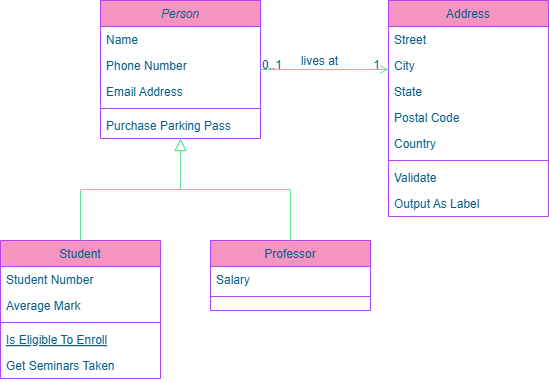

The diagram above was exported from draw.io. Its source (the exported page's mxGraphModel, read from the mxfile embedded in the PNG):
<mxGraphModel dx="1050" dy="557" grid="1" gridSize="10" guides="1" tooltips="1" connect="1" arrows="1" fold="1" page="1" pageScale="1" pageWidth="827" pageHeight="1169" math="0" shadow="0">
  <root>
    <mxCell id="WIyWlLk6GJQsqaUBKTNV-0" />
    <mxCell id="WIyWlLk6GJQsqaUBKTNV-1" parent="WIyWlLk6GJQsqaUBKTNV-0" />
    <mxCell id="zkfFHV4jXpPFQw0GAbJ--0" value="Person" style="swimlane;fontStyle=2;align=center;verticalAlign=top;childLayout=stackLayout;horizontal=1;startSize=26;horizontalStack=0;resizeParent=1;resizeLast=0;collapsible=1;marginBottom=0;rounded=0;shadow=0;strokeWidth=1;labelBackgroundColor=none;fillColor=#F694C1;strokeColor=#AF45ED;fontColor=#095C86;" parent="WIyWlLk6GJQsqaUBKTNV-1" vertex="1">
      <mxGeometry x="220" y="120" width="160" height="138" as="geometry">
        <mxRectangle x="230" y="140" width="160" height="26" as="alternateBounds" />
      </mxGeometry>
    </mxCell>
    <mxCell id="zkfFHV4jXpPFQw0GAbJ--1" value="Name" style="text;align=left;verticalAlign=top;spacingLeft=4;spacingRight=4;overflow=hidden;rotatable=0;points=[[0,0.5],[1,0.5]];portConstraint=eastwest;labelBackgroundColor=none;fontColor=#095C86;" parent="zkfFHV4jXpPFQw0GAbJ--0" vertex="1">
      <mxGeometry y="26" width="160" height="26" as="geometry" />
    </mxCell>
    <mxCell id="zkfFHV4jXpPFQw0GAbJ--2" value="Phone Number" style="text;align=left;verticalAlign=top;spacingLeft=4;spacingRight=4;overflow=hidden;rotatable=0;points=[[0,0.5],[1,0.5]];portConstraint=eastwest;rounded=0;shadow=0;html=0;labelBackgroundColor=none;fontColor=#095C86;" parent="zkfFHV4jXpPFQw0GAbJ--0" vertex="1">
      <mxGeometry y="52" width="160" height="26" as="geometry" />
    </mxCell>
    <mxCell id="zkfFHV4jXpPFQw0GAbJ--3" value="Email Address" style="text;align=left;verticalAlign=top;spacingLeft=4;spacingRight=4;overflow=hidden;rotatable=0;points=[[0,0.5],[1,0.5]];portConstraint=eastwest;rounded=0;shadow=0;html=0;labelBackgroundColor=none;fontColor=#095C86;" parent="zkfFHV4jXpPFQw0GAbJ--0" vertex="1">
      <mxGeometry y="78" width="160" height="26" as="geometry" />
    </mxCell>
    <mxCell id="zkfFHV4jXpPFQw0GAbJ--4" value="" style="line;html=1;strokeWidth=1;align=left;verticalAlign=middle;spacingTop=-1;spacingLeft=3;spacingRight=3;rotatable=0;labelPosition=right;points=[];portConstraint=eastwest;labelBackgroundColor=none;fillColor=#F694C1;strokeColor=#AF45ED;fontColor=#095C86;" parent="zkfFHV4jXpPFQw0GAbJ--0" vertex="1">
      <mxGeometry y="104" width="160" height="8" as="geometry" />
    </mxCell>
    <mxCell id="zkfFHV4jXpPFQw0GAbJ--5" value="Purchase Parking Pass" style="text;align=left;verticalAlign=top;spacingLeft=4;spacingRight=4;overflow=hidden;rotatable=0;points=[[0,0.5],[1,0.5]];portConstraint=eastwest;labelBackgroundColor=none;fontColor=#095C86;" parent="zkfFHV4jXpPFQw0GAbJ--0" vertex="1">
      <mxGeometry y="112" width="160" height="26" as="geometry" />
    </mxCell>
    <mxCell id="zkfFHV4jXpPFQw0GAbJ--6" value="Student" style="swimlane;fontStyle=0;align=center;verticalAlign=top;childLayout=stackLayout;horizontal=1;startSize=26;horizontalStack=0;resizeParent=1;resizeLast=0;collapsible=1;marginBottom=0;rounded=0;shadow=0;strokeWidth=1;labelBackgroundColor=none;fillColor=#F694C1;strokeColor=#AF45ED;fontColor=#095C86;" parent="WIyWlLk6GJQsqaUBKTNV-1" vertex="1">
      <mxGeometry x="120" y="360" width="160" height="138" as="geometry">
        <mxRectangle x="130" y="380" width="160" height="26" as="alternateBounds" />
      </mxGeometry>
    </mxCell>
    <mxCell id="zkfFHV4jXpPFQw0GAbJ--7" value="Student Number" style="text;align=left;verticalAlign=top;spacingLeft=4;spacingRight=4;overflow=hidden;rotatable=0;points=[[0,0.5],[1,0.5]];portConstraint=eastwest;labelBackgroundColor=none;fontColor=#095C86;" parent="zkfFHV4jXpPFQw0GAbJ--6" vertex="1">
      <mxGeometry y="26" width="160" height="26" as="geometry" />
    </mxCell>
    <mxCell id="zkfFHV4jXpPFQw0GAbJ--8" value="Average Mark" style="text;align=left;verticalAlign=top;spacingLeft=4;spacingRight=4;overflow=hidden;rotatable=0;points=[[0,0.5],[1,0.5]];portConstraint=eastwest;rounded=0;shadow=0;html=0;labelBackgroundColor=none;fontColor=#095C86;" parent="zkfFHV4jXpPFQw0GAbJ--6" vertex="1">
      <mxGeometry y="52" width="160" height="26" as="geometry" />
    </mxCell>
    <mxCell id="zkfFHV4jXpPFQw0GAbJ--9" value="" style="line;html=1;strokeWidth=1;align=left;verticalAlign=middle;spacingTop=-1;spacingLeft=3;spacingRight=3;rotatable=0;labelPosition=right;points=[];portConstraint=eastwest;labelBackgroundColor=none;fillColor=#F694C1;strokeColor=#AF45ED;fontColor=#095C86;" parent="zkfFHV4jXpPFQw0GAbJ--6" vertex="1">
      <mxGeometry y="78" width="160" height="8" as="geometry" />
    </mxCell>
    <mxCell id="zkfFHV4jXpPFQw0GAbJ--10" value="Is Eligible To Enroll" style="text;align=left;verticalAlign=top;spacingLeft=4;spacingRight=4;overflow=hidden;rotatable=0;points=[[0,0.5],[1,0.5]];portConstraint=eastwest;fontStyle=4;labelBackgroundColor=none;fontColor=#095C86;" parent="zkfFHV4jXpPFQw0GAbJ--6" vertex="1">
      <mxGeometry y="86" width="160" height="26" as="geometry" />
    </mxCell>
    <mxCell id="zkfFHV4jXpPFQw0GAbJ--11" value="Get Seminars Taken" style="text;align=left;verticalAlign=top;spacingLeft=4;spacingRight=4;overflow=hidden;rotatable=0;points=[[0,0.5],[1,0.5]];portConstraint=eastwest;labelBackgroundColor=none;fontColor=#095C86;" parent="zkfFHV4jXpPFQw0GAbJ--6" vertex="1">
      <mxGeometry y="112" width="160" height="26" as="geometry" />
    </mxCell>
    <mxCell id="zkfFHV4jXpPFQw0GAbJ--12" value="" style="endArrow=block;endSize=10;endFill=0;shadow=0;strokeWidth=1;rounded=0;curved=0;edgeStyle=elbowEdgeStyle;elbow=vertical;labelBackgroundColor=none;strokeColor=#60E696;fontColor=default;" parent="WIyWlLk6GJQsqaUBKTNV-1" source="zkfFHV4jXpPFQw0GAbJ--6" target="zkfFHV4jXpPFQw0GAbJ--0" edge="1">
      <mxGeometry width="160" relative="1" as="geometry">
        <mxPoint x="200" y="203" as="sourcePoint" />
        <mxPoint x="200" y="203" as="targetPoint" />
      </mxGeometry>
    </mxCell>
    <mxCell id="zkfFHV4jXpPFQw0GAbJ--13" value="Professor" style="swimlane;fontStyle=0;align=center;verticalAlign=top;childLayout=stackLayout;horizontal=1;startSize=26;horizontalStack=0;resizeParent=1;resizeLast=0;collapsible=1;marginBottom=0;rounded=0;shadow=0;strokeWidth=1;labelBackgroundColor=none;fillColor=#F694C1;strokeColor=#AF45ED;fontColor=#095C86;" parent="WIyWlLk6GJQsqaUBKTNV-1" vertex="1">
      <mxGeometry x="330" y="360" width="160" height="70" as="geometry">
        <mxRectangle x="340" y="380" width="170" height="26" as="alternateBounds" />
      </mxGeometry>
    </mxCell>
    <mxCell id="zkfFHV4jXpPFQw0GAbJ--14" value="Salary" style="text;align=left;verticalAlign=top;spacingLeft=4;spacingRight=4;overflow=hidden;rotatable=0;points=[[0,0.5],[1,0.5]];portConstraint=eastwest;labelBackgroundColor=none;fontColor=#095C86;" parent="zkfFHV4jXpPFQw0GAbJ--13" vertex="1">
      <mxGeometry y="26" width="160" height="26" as="geometry" />
    </mxCell>
    <mxCell id="zkfFHV4jXpPFQw0GAbJ--15" value="" style="line;html=1;strokeWidth=1;align=left;verticalAlign=middle;spacingTop=-1;spacingLeft=3;spacingRight=3;rotatable=0;labelPosition=right;points=[];portConstraint=eastwest;labelBackgroundColor=none;fillColor=#F694C1;strokeColor=#AF45ED;fontColor=#095C86;" parent="zkfFHV4jXpPFQw0GAbJ--13" vertex="1">
      <mxGeometry y="52" width="160" height="8" as="geometry" />
    </mxCell>
    <mxCell id="zkfFHV4jXpPFQw0GAbJ--16" value="" style="endArrow=block;endSize=10;endFill=0;shadow=0;strokeWidth=1;rounded=0;curved=0;edgeStyle=elbowEdgeStyle;elbow=vertical;labelBackgroundColor=none;strokeColor=#60E696;fontColor=default;" parent="WIyWlLk6GJQsqaUBKTNV-1" source="zkfFHV4jXpPFQw0GAbJ--13" target="zkfFHV4jXpPFQw0GAbJ--0" edge="1">
      <mxGeometry width="160" relative="1" as="geometry">
        <mxPoint x="210" y="373" as="sourcePoint" />
        <mxPoint x="310" y="271" as="targetPoint" />
      </mxGeometry>
    </mxCell>
    <mxCell id="zkfFHV4jXpPFQw0GAbJ--17" value="Address" style="swimlane;fontStyle=0;align=center;verticalAlign=top;childLayout=stackLayout;horizontal=1;startSize=26;horizontalStack=0;resizeParent=1;resizeLast=0;collapsible=1;marginBottom=0;rounded=0;shadow=0;strokeWidth=1;labelBackgroundColor=none;fillColor=#F694C1;strokeColor=#AF45ED;fontColor=#095C86;" parent="WIyWlLk6GJQsqaUBKTNV-1" vertex="1">
      <mxGeometry x="508" y="120" width="160" height="216" as="geometry">
        <mxRectangle x="550" y="140" width="160" height="26" as="alternateBounds" />
      </mxGeometry>
    </mxCell>
    <mxCell id="zkfFHV4jXpPFQw0GAbJ--18" value="Street" style="text;align=left;verticalAlign=top;spacingLeft=4;spacingRight=4;overflow=hidden;rotatable=0;points=[[0,0.5],[1,0.5]];portConstraint=eastwest;labelBackgroundColor=none;fontColor=#095C86;" parent="zkfFHV4jXpPFQw0GAbJ--17" vertex="1">
      <mxGeometry y="26" width="160" height="26" as="geometry" />
    </mxCell>
    <mxCell id="zkfFHV4jXpPFQw0GAbJ--19" value="City" style="text;align=left;verticalAlign=top;spacingLeft=4;spacingRight=4;overflow=hidden;rotatable=0;points=[[0,0.5],[1,0.5]];portConstraint=eastwest;rounded=0;shadow=0;html=0;labelBackgroundColor=none;fontColor=#095C86;" parent="zkfFHV4jXpPFQw0GAbJ--17" vertex="1">
      <mxGeometry y="52" width="160" height="26" as="geometry" />
    </mxCell>
    <mxCell id="zkfFHV4jXpPFQw0GAbJ--20" value="State" style="text;align=left;verticalAlign=top;spacingLeft=4;spacingRight=4;overflow=hidden;rotatable=0;points=[[0,0.5],[1,0.5]];portConstraint=eastwest;rounded=0;shadow=0;html=0;labelBackgroundColor=none;fontColor=#095C86;" parent="zkfFHV4jXpPFQw0GAbJ--17" vertex="1">
      <mxGeometry y="78" width="160" height="26" as="geometry" />
    </mxCell>
    <mxCell id="zkfFHV4jXpPFQw0GAbJ--21" value="Postal Code" style="text;align=left;verticalAlign=top;spacingLeft=4;spacingRight=4;overflow=hidden;rotatable=0;points=[[0,0.5],[1,0.5]];portConstraint=eastwest;rounded=0;shadow=0;html=0;labelBackgroundColor=none;fontColor=#095C86;" parent="zkfFHV4jXpPFQw0GAbJ--17" vertex="1">
      <mxGeometry y="104" width="160" height="26" as="geometry" />
    </mxCell>
    <mxCell id="zkfFHV4jXpPFQw0GAbJ--22" value="Country" style="text;align=left;verticalAlign=top;spacingLeft=4;spacingRight=4;overflow=hidden;rotatable=0;points=[[0,0.5],[1,0.5]];portConstraint=eastwest;rounded=0;shadow=0;html=0;labelBackgroundColor=none;fontColor=#095C86;" parent="zkfFHV4jXpPFQw0GAbJ--17" vertex="1">
      <mxGeometry y="130" width="160" height="26" as="geometry" />
    </mxCell>
    <mxCell id="zkfFHV4jXpPFQw0GAbJ--23" value="" style="line;html=1;strokeWidth=1;align=left;verticalAlign=middle;spacingTop=-1;spacingLeft=3;spacingRight=3;rotatable=0;labelPosition=right;points=[];portConstraint=eastwest;labelBackgroundColor=none;fillColor=#F694C1;strokeColor=#AF45ED;fontColor=#095C86;" parent="zkfFHV4jXpPFQw0GAbJ--17" vertex="1">
      <mxGeometry y="156" width="160" height="8" as="geometry" />
    </mxCell>
    <mxCell id="zkfFHV4jXpPFQw0GAbJ--24" value="Validate" style="text;align=left;verticalAlign=top;spacingLeft=4;spacingRight=4;overflow=hidden;rotatable=0;points=[[0,0.5],[1,0.5]];portConstraint=eastwest;labelBackgroundColor=none;fontColor=#095C86;" parent="zkfFHV4jXpPFQw0GAbJ--17" vertex="1">
      <mxGeometry y="164" width="160" height="26" as="geometry" />
    </mxCell>
    <mxCell id="zkfFHV4jXpPFQw0GAbJ--25" value="Output As Label" style="text;align=left;verticalAlign=top;spacingLeft=4;spacingRight=4;overflow=hidden;rotatable=0;points=[[0,0.5],[1,0.5]];portConstraint=eastwest;labelBackgroundColor=none;fontColor=#095C86;" parent="zkfFHV4jXpPFQw0GAbJ--17" vertex="1">
      <mxGeometry y="190" width="160" height="26" as="geometry" />
    </mxCell>
    <mxCell id="zkfFHV4jXpPFQw0GAbJ--26" value="" style="endArrow=open;shadow=0;strokeWidth=1;rounded=0;curved=0;endFill=1;edgeStyle=elbowEdgeStyle;elbow=vertical;labelBackgroundColor=none;strokeColor=#60E696;fontColor=default;" parent="WIyWlLk6GJQsqaUBKTNV-1" source="zkfFHV4jXpPFQw0GAbJ--0" target="zkfFHV4jXpPFQw0GAbJ--17" edge="1">
      <mxGeometry x="0.5" y="41" relative="1" as="geometry">
        <mxPoint x="380" y="192" as="sourcePoint" />
        <mxPoint x="540" y="192" as="targetPoint" />
        <mxPoint x="-40" y="32" as="offset" />
      </mxGeometry>
    </mxCell>
    <mxCell id="zkfFHV4jXpPFQw0GAbJ--27" value="0..1" style="resizable=0;align=left;verticalAlign=bottom;labelBackgroundColor=none;fontSize=12;fillColor=#F694C1;strokeColor=#AF45ED;fontColor=#095C86;" parent="zkfFHV4jXpPFQw0GAbJ--26" connectable="0" vertex="1">
      <mxGeometry x="-1" relative="1" as="geometry">
        <mxPoint y="4" as="offset" />
      </mxGeometry>
    </mxCell>
    <mxCell id="zkfFHV4jXpPFQw0GAbJ--28" value="1" style="resizable=0;align=right;verticalAlign=bottom;labelBackgroundColor=none;fontSize=12;fillColor=#F694C1;strokeColor=#AF45ED;fontColor=#095C86;" parent="zkfFHV4jXpPFQw0GAbJ--26" connectable="0" vertex="1">
      <mxGeometry x="1" relative="1" as="geometry">
        <mxPoint x="-7" y="4" as="offset" />
      </mxGeometry>
    </mxCell>
    <mxCell id="zkfFHV4jXpPFQw0GAbJ--29" value="lives at" style="text;html=1;resizable=0;points=[];;align=center;verticalAlign=middle;labelBackgroundColor=none;rounded=0;shadow=0;strokeWidth=1;fontSize=12;fontColor=#095C86;" parent="zkfFHV4jXpPFQw0GAbJ--26" vertex="1" connectable="0">
      <mxGeometry x="0.5" y="49" relative="1" as="geometry">
        <mxPoint x="-38" y="40" as="offset" />
      </mxGeometry>
    </mxCell>
  </root>
</mxGraphModel>